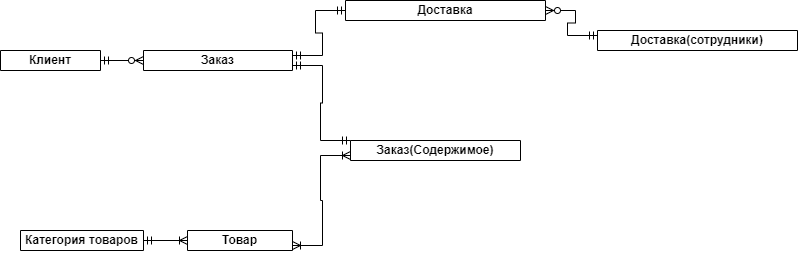

The diagram above was exported from draw.io. Its source (the exported page's mxGraphModel, read from the mxfile embedded in the PNG):
<mxGraphModel dx="1461" dy="638" grid="1" gridSize="10" guides="1" tooltips="1" connect="1" arrows="1" fold="1" page="1" pageScale="1" pageWidth="827" pageHeight="1169" math="0" shadow="0">
  <root>
    <mxCell id="0" />
    <mxCell id="1" parent="0" />
    <mxCell id="MAccy4xIV7hkNjyET7fa-1" value="&lt;font style=&quot;vertical-align: inherit;&quot;&gt;&lt;font style=&quot;vertical-align: inherit;&quot;&gt;Клиент&lt;/font&gt;&lt;/font&gt;" style="swimlane;whiteSpace=wrap;html=1;" parent="1" vertex="1">
      <mxGeometry x="30" y="100" width="100" height="20" as="geometry" />
    </mxCell>
    <mxCell id="MAccy4xIV7hkNjyET7fa-7" value="Товар" style="swimlane;whiteSpace=wrap;html=1;" parent="1" vertex="1">
      <mxGeometry x="217" y="280" width="105" height="20" as="geometry" />
    </mxCell>
    <mxCell id="MAccy4xIV7hkNjyET7fa-13" value="Категория товаров" style="swimlane;whiteSpace=wrap;html=1;" parent="1" vertex="1">
      <mxGeometry x="50" y="280" width="123" height="20" as="geometry" />
    </mxCell>
    <mxCell id="MAccy4xIV7hkNjyET7fa-16" value="Заказ" style="swimlane;whiteSpace=wrap;html=1;" parent="1" vertex="1">
      <mxGeometry x="173" y="100" width="149" height="20" as="geometry" />
    </mxCell>
    <mxCell id="MAccy4xIV7hkNjyET7fa-21" value="Заказ(Содержимое)" style="swimlane;whiteSpace=wrap;html=1;" parent="1" vertex="1">
      <mxGeometry x="380" y="190" width="170" height="20" as="geometry" />
    </mxCell>
    <mxCell id="MAccy4xIV7hkNjyET7fa-26" value="" style="edgeStyle=entityRelationEdgeStyle;fontSize=12;html=1;endArrow=ERoneToMany;startArrow=ERmandOne;rounded=0;entryX=0;entryY=0.5;entryDx=0;entryDy=0;exitX=1;exitY=0.5;exitDx=0;exitDy=0;" parent="1" source="MAccy4xIV7hkNjyET7fa-13" target="MAccy4xIV7hkNjyET7fa-7" edge="1">
      <mxGeometry width="100" height="100" relative="1" as="geometry">
        <mxPoint x="180" y="410" as="sourcePoint" />
        <mxPoint x="317" y="450" as="targetPoint" />
        <Array as="points">
          <mxPoint x="-23" y="590" />
          <mxPoint x="257" y="420" />
        </Array>
      </mxGeometry>
    </mxCell>
    <mxCell id="MAccy4xIV7hkNjyET7fa-27" value="" style="edgeStyle=entityRelationEdgeStyle;fontSize=12;html=1;endArrow=ERzeroToMany;startArrow=ERmandOne;rounded=0;exitX=1;exitY=0.5;exitDx=0;exitDy=0;entryX=0;entryY=0.5;entryDx=0;entryDy=0;" parent="1" source="MAccy4xIV7hkNjyET7fa-1" target="MAccy4xIV7hkNjyET7fa-16" edge="1">
      <mxGeometry width="100" height="100" relative="1" as="geometry">
        <mxPoint x="140" y="170" as="sourcePoint" />
        <mxPoint x="280" y="240" as="targetPoint" />
      </mxGeometry>
    </mxCell>
    <mxCell id="MAccy4xIV7hkNjyET7fa-28" value="" style="edgeStyle=entityRelationEdgeStyle;fontSize=12;html=1;endArrow=ERmandOne;startArrow=ERmandOne;rounded=0;exitX=1;exitY=0.75;exitDx=0;exitDy=0;entryX=0;entryY=0;entryDx=0;entryDy=0;entryPerimeter=0;" parent="1" source="MAccy4xIV7hkNjyET7fa-16" target="MAccy4xIV7hkNjyET7fa-21" edge="1">
      <mxGeometry width="100" height="100" relative="1" as="geometry">
        <mxPoint x="450" y="370" as="sourcePoint" />
        <mxPoint x="550" y="270" as="targetPoint" />
      </mxGeometry>
    </mxCell>
    <mxCell id="MAccy4xIV7hkNjyET7fa-29" value="" style="edgeStyle=entityRelationEdgeStyle;fontSize=12;html=1;endArrow=ERoneToMany;startArrow=ERoneToMany;rounded=0;entryX=0;entryY=0.75;entryDx=0;entryDy=0;exitX=1;exitY=0.75;exitDx=0;exitDy=0;" parent="1" source="MAccy4xIV7hkNjyET7fa-7" target="MAccy4xIV7hkNjyET7fa-21" edge="1">
      <mxGeometry width="100" height="100" relative="1" as="geometry">
        <mxPoint x="430" y="490" as="sourcePoint" />
        <mxPoint x="550" y="310" as="targetPoint" />
      </mxGeometry>
    </mxCell>
    <mxCell id="MAccy4xIV7hkNjyET7fa-31" value="&lt;font style=&quot;vertical-align: inherit;&quot;&gt;&lt;font style=&quot;vertical-align: inherit;&quot;&gt;Доставка&lt;/font&gt;&lt;/font&gt;" style="swimlane;whiteSpace=wrap;html=1;" parent="1" vertex="1">
      <mxGeometry x="375" y="50" width="200" height="20" as="geometry" />
    </mxCell>
    <mxCell id="MAccy4xIV7hkNjyET7fa-32" value="&lt;font style=&quot;vertical-align: inherit;&quot;&gt;&lt;font style=&quot;vertical-align: inherit;&quot;&gt;&lt;font style=&quot;vertical-align: inherit;&quot;&gt;&lt;font style=&quot;vertical-align: inherit;&quot;&gt;&lt;font style=&quot;vertical-align: inherit;&quot;&gt;&lt;font style=&quot;vertical-align: inherit;&quot;&gt;Доставка(сотрудники)&lt;/font&gt;&lt;/font&gt;&lt;/font&gt;&lt;/font&gt;&lt;/font&gt;&lt;/font&gt;" style="swimlane;whiteSpace=wrap;html=1;" parent="1" vertex="1">
      <mxGeometry x="627" y="80" width="200" height="20" as="geometry" />
    </mxCell>
    <mxCell id="MAccy4xIV7hkNjyET7fa-33" value="" style="edgeStyle=entityRelationEdgeStyle;fontSize=12;html=1;endArrow=ERzeroToMany;startArrow=ERmandOne;rounded=0;entryX=1;entryY=0.5;entryDx=0;entryDy=0;exitX=0;exitY=0.25;exitDx=0;exitDy=0;" parent="1" source="MAccy4xIV7hkNjyET7fa-32" target="MAccy4xIV7hkNjyET7fa-31" edge="1">
      <mxGeometry width="100" height="100" relative="1" as="geometry">
        <mxPoint x="627" y="290" as="sourcePoint" />
        <mxPoint x="727" y="190" as="targetPoint" />
        <Array as="points">
          <mxPoint x="560" y="110" />
          <mxPoint x="857" y="310" />
          <mxPoint x="550" y="140" />
        </Array>
      </mxGeometry>
    </mxCell>
    <mxCell id="MAccy4xIV7hkNjyET7fa-34" value="" style="edgeStyle=entityRelationEdgeStyle;fontSize=12;html=1;endArrow=ERmandOne;startArrow=ERmandOne;rounded=0;exitX=1;exitY=0.25;exitDx=0;exitDy=0;entryX=0;entryY=0.5;entryDx=0;entryDy=0;" parent="1" source="MAccy4xIV7hkNjyET7fa-16" target="MAccy4xIV7hkNjyET7fa-31" edge="1">
      <mxGeometry width="100" height="100" relative="1" as="geometry">
        <mxPoint x="360" y="160" as="sourcePoint" />
        <mxPoint x="460" y="60" as="targetPoint" />
      </mxGeometry>
    </mxCell>
  </root>
</mxGraphModel>